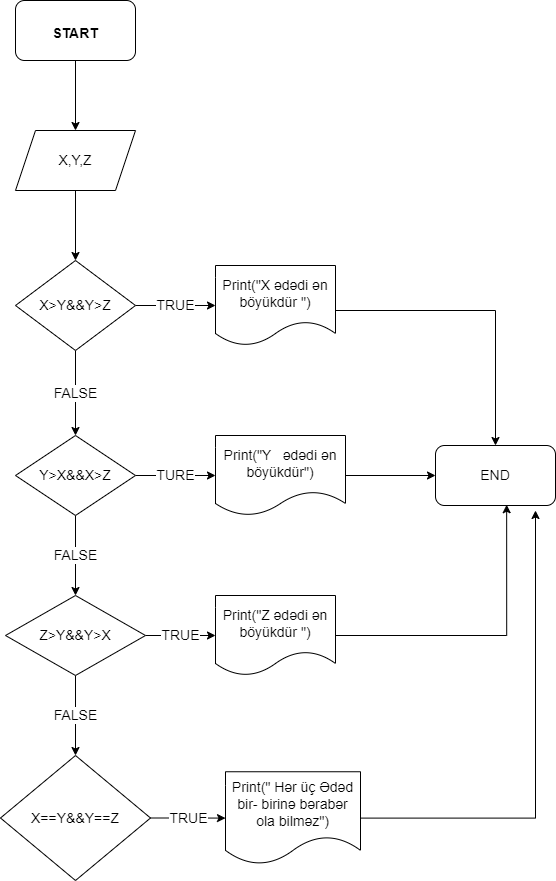

The diagram above was exported from draw.io. Its source (the exported page's mxGraphModel, read from the mxfile embedded in the PNG):
<mxGraphModel dx="1038" dy="1647" grid="1" gridSize="10" guides="1" tooltips="1" connect="1" arrows="1" fold="1" page="1" pageScale="1" pageWidth="850" pageHeight="1100" math="0" shadow="0">
  <root>
    <mxCell id="0" />
    <mxCell id="1" parent="0" />
    <mxCell id="BaV0LWELIfxdvrabAjUF-3" value="" style="edgeStyle=orthogonalEdgeStyle;rounded=0;orthogonalLoop=1;jettySize=auto;html=1;fontSize=14;" parent="1" source="BaV0LWELIfxdvrabAjUF-1" edge="1">
      <mxGeometry relative="1" as="geometry">
        <mxPoint x="370" y="60" as="targetPoint" />
      </mxGeometry>
    </mxCell>
    <mxCell id="BaV0LWELIfxdvrabAjUF-1" value="&lt;h1&gt;&lt;font style=&quot;font-size: 14px&quot;&gt;START&lt;/font&gt;&lt;/h1&gt;" style="rounded=1;whiteSpace=wrap;html=1;" parent="1" vertex="1">
      <mxGeometry x="310" y="-70" width="120" height="60" as="geometry" />
    </mxCell>
    <mxCell id="BaV0LWELIfxdvrabAjUF-8" value="" style="edgeStyle=orthogonalEdgeStyle;rounded=0;orthogonalLoop=1;jettySize=auto;html=1;fontSize=14;" parent="1" source="BaV0LWELIfxdvrabAjUF-6" target="BaV0LWELIfxdvrabAjUF-7" edge="1">
      <mxGeometry relative="1" as="geometry" />
    </mxCell>
    <mxCell id="BaV0LWELIfxdvrabAjUF-6" value="X,Y,Z" style="shape=parallelogram;perimeter=parallelogramPerimeter;whiteSpace=wrap;html=1;fixedSize=1;fontSize=14;" parent="1" vertex="1">
      <mxGeometry x="310" y="60" width="120" height="60" as="geometry" />
    </mxCell>
    <mxCell id="BaV0LWELIfxdvrabAjUF-10" value="TRUE" style="edgeStyle=orthogonalEdgeStyle;rounded=0;orthogonalLoop=1;jettySize=auto;html=1;fontSize=14;" parent="1" source="BaV0LWELIfxdvrabAjUF-7" target="BaV0LWELIfxdvrabAjUF-9" edge="1">
      <mxGeometry relative="1" as="geometry" />
    </mxCell>
    <mxCell id="BaV0LWELIfxdvrabAjUF-12" value="FALSE" style="edgeStyle=orthogonalEdgeStyle;rounded=0;orthogonalLoop=1;jettySize=auto;html=1;fontSize=14;" parent="1" source="BaV0LWELIfxdvrabAjUF-7" target="BaV0LWELIfxdvrabAjUF-11" edge="1">
      <mxGeometry relative="1" as="geometry" />
    </mxCell>
    <mxCell id="BaV0LWELIfxdvrabAjUF-7" value="X&amp;gt;Y&amp;amp;&amp;amp;Y&amp;gt;Z" style="rhombus;whiteSpace=wrap;html=1;fontSize=14;" parent="1" vertex="1">
      <mxGeometry x="310" y="190" width="120" height="90" as="geometry" />
    </mxCell>
    <mxCell id="BaV0LWELIfxdvrabAjUF-22" style="edgeStyle=orthogonalEdgeStyle;rounded=0;orthogonalLoop=1;jettySize=auto;html=1;entryX=0.5;entryY=0;entryDx=0;entryDy=0;fontSize=14;" parent="1" source="BaV0LWELIfxdvrabAjUF-9" target="BaV0LWELIfxdvrabAjUF-19" edge="1">
      <mxGeometry relative="1" as="geometry">
        <Array as="points">
          <mxPoint x="790" y="240" />
        </Array>
      </mxGeometry>
    </mxCell>
    <mxCell id="BaV0LWELIfxdvrabAjUF-9" value="Print(&quot;X ədədi ən böyükdür &quot;)" style="shape=document;whiteSpace=wrap;html=1;boundedLbl=1;fontSize=14;" parent="1" vertex="1">
      <mxGeometry x="510" y="195" width="120" height="80" as="geometry" />
    </mxCell>
    <mxCell id="BaV0LWELIfxdvrabAjUF-14" value="TURE" style="edgeStyle=orthogonalEdgeStyle;rounded=0;orthogonalLoop=1;jettySize=auto;html=1;fontSize=14;" parent="1" source="BaV0LWELIfxdvrabAjUF-11" target="BaV0LWELIfxdvrabAjUF-13" edge="1">
      <mxGeometry relative="1" as="geometry" />
    </mxCell>
    <mxCell id="BaV0LWELIfxdvrabAjUF-16" value="FALSE" style="edgeStyle=orthogonalEdgeStyle;rounded=0;orthogonalLoop=1;jettySize=auto;html=1;fontSize=14;" parent="1" source="BaV0LWELIfxdvrabAjUF-11" target="BaV0LWELIfxdvrabAjUF-15" edge="1">
      <mxGeometry relative="1" as="geometry" />
    </mxCell>
    <mxCell id="BaV0LWELIfxdvrabAjUF-11" value="Y&amp;gt;X&amp;amp;&amp;amp;X&amp;gt;Z" style="rhombus;whiteSpace=wrap;html=1;fontSize=14;" parent="1" vertex="1">
      <mxGeometry x="310" y="365" width="120" height="80" as="geometry" />
    </mxCell>
    <mxCell id="BaV0LWELIfxdvrabAjUF-20" value="" style="edgeStyle=orthogonalEdgeStyle;rounded=0;orthogonalLoop=1;jettySize=auto;html=1;fontSize=14;" parent="1" source="BaV0LWELIfxdvrabAjUF-13" target="BaV0LWELIfxdvrabAjUF-19" edge="1">
      <mxGeometry relative="1" as="geometry" />
    </mxCell>
    <mxCell id="BaV0LWELIfxdvrabAjUF-13" value="Print(&quot;Y&amp;nbsp; &amp;nbsp;ədədi ən böyükdür&quot;)" style="shape=document;whiteSpace=wrap;html=1;boundedLbl=1;fontSize=14;" parent="1" vertex="1">
      <mxGeometry x="510" y="365" width="130" height="80" as="geometry" />
    </mxCell>
    <mxCell id="BaV0LWELIfxdvrabAjUF-18" value="TRUE" style="edgeStyle=orthogonalEdgeStyle;rounded=0;orthogonalLoop=1;jettySize=auto;html=1;fontSize=14;" parent="1" source="BaV0LWELIfxdvrabAjUF-15" target="BaV0LWELIfxdvrabAjUF-17" edge="1">
      <mxGeometry relative="1" as="geometry" />
    </mxCell>
    <mxCell id="BaV0LWELIfxdvrabAjUF-24" value="FALSE" style="edgeStyle=orthogonalEdgeStyle;rounded=0;orthogonalLoop=1;jettySize=auto;html=1;fontSize=14;" parent="1" source="BaV0LWELIfxdvrabAjUF-15" target="BaV0LWELIfxdvrabAjUF-23" edge="1">
      <mxGeometry relative="1" as="geometry" />
    </mxCell>
    <mxCell id="BaV0LWELIfxdvrabAjUF-15" value="Z&amp;gt;Y&amp;amp;&amp;amp;Y&amp;gt;X" style="rhombus;whiteSpace=wrap;html=1;fontSize=14;" parent="1" vertex="1">
      <mxGeometry x="300" y="525" width="140" height="80" as="geometry" />
    </mxCell>
    <mxCell id="BaV0LWELIfxdvrabAjUF-21" style="edgeStyle=orthogonalEdgeStyle;rounded=0;orthogonalLoop=1;jettySize=auto;html=1;entryX=0.593;entryY=0.987;entryDx=0;entryDy=0;entryPerimeter=0;fontSize=14;" parent="1" source="BaV0LWELIfxdvrabAjUF-17" target="BaV0LWELIfxdvrabAjUF-19" edge="1">
      <mxGeometry relative="1" as="geometry" />
    </mxCell>
    <mxCell id="BaV0LWELIfxdvrabAjUF-17" value="Print(&quot;Z ədədi ən böyükdür&amp;nbsp;&quot;)" style="shape=document;whiteSpace=wrap;html=1;boundedLbl=1;fontSize=14;" parent="1" vertex="1">
      <mxGeometry x="510" y="525" width="120" height="80" as="geometry" />
    </mxCell>
    <mxCell id="BaV0LWELIfxdvrabAjUF-19" value="END" style="rounded=1;whiteSpace=wrap;html=1;fontSize=14;" parent="1" vertex="1">
      <mxGeometry x="730" y="375" width="120" height="60" as="geometry" />
    </mxCell>
    <mxCell id="BaV0LWELIfxdvrabAjUF-26" value="TRUE" style="edgeStyle=orthogonalEdgeStyle;rounded=0;orthogonalLoop=1;jettySize=auto;html=1;fontSize=14;" parent="1" source="BaV0LWELIfxdvrabAjUF-23" target="BaV0LWELIfxdvrabAjUF-25" edge="1">
      <mxGeometry relative="1" as="geometry" />
    </mxCell>
    <mxCell id="BaV0LWELIfxdvrabAjUF-23" value="X==Y&amp;amp;&amp;amp;Y==Z" style="rhombus;whiteSpace=wrap;html=1;fontSize=14;" parent="1" vertex="1">
      <mxGeometry x="295" y="685" width="150" height="125" as="geometry" />
    </mxCell>
    <mxCell id="BaV0LWELIfxdvrabAjUF-27" style="edgeStyle=orthogonalEdgeStyle;rounded=0;orthogonalLoop=1;jettySize=auto;html=1;fontSize=14;" parent="1" source="BaV0LWELIfxdvrabAjUF-25" edge="1">
      <mxGeometry relative="1" as="geometry">
        <mxPoint x="830" y="440" as="targetPoint" />
      </mxGeometry>
    </mxCell>
    <mxCell id="BaV0LWELIfxdvrabAjUF-25" value="Print(&quot; Hər üç Ədəd bir- birinə bərabər ola bilməz&quot;)" style="shape=document;whiteSpace=wrap;html=1;boundedLbl=1;fontSize=14;" parent="1" vertex="1">
      <mxGeometry x="520" y="701.25" width="135" height="92.5" as="geometry" />
    </mxCell>
  </root>
</mxGraphModel>